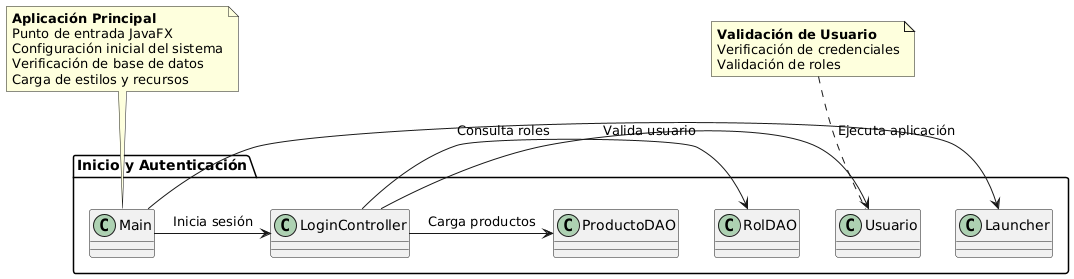

The diagram above was rendered by PlantUML. Its source (embedded in the PNG):
@startuml
package "Inicio y Autenticación" {

  ' Inicio de sesión
  Main -> Launcher : "Ejecuta aplicación"
  Main -> LoginController : "Inicia sesión"
  LoginController -> Usuario : "Valida usuario"
  LoginController -> RolDAO : "Consulta roles"
  LoginController -> ProductoDAO : "Carga productos"

}

note top of Main {
  **Aplicación Principal**
  Punto de entrada JavaFX
  Configuración inicial del sistema
  Verificación de base de datos
  Carga de estilos y recursos
}

note top of Usuario {
  **Validación de Usuario**
  Verificación de credenciales
  Validación de roles
}
@enduml